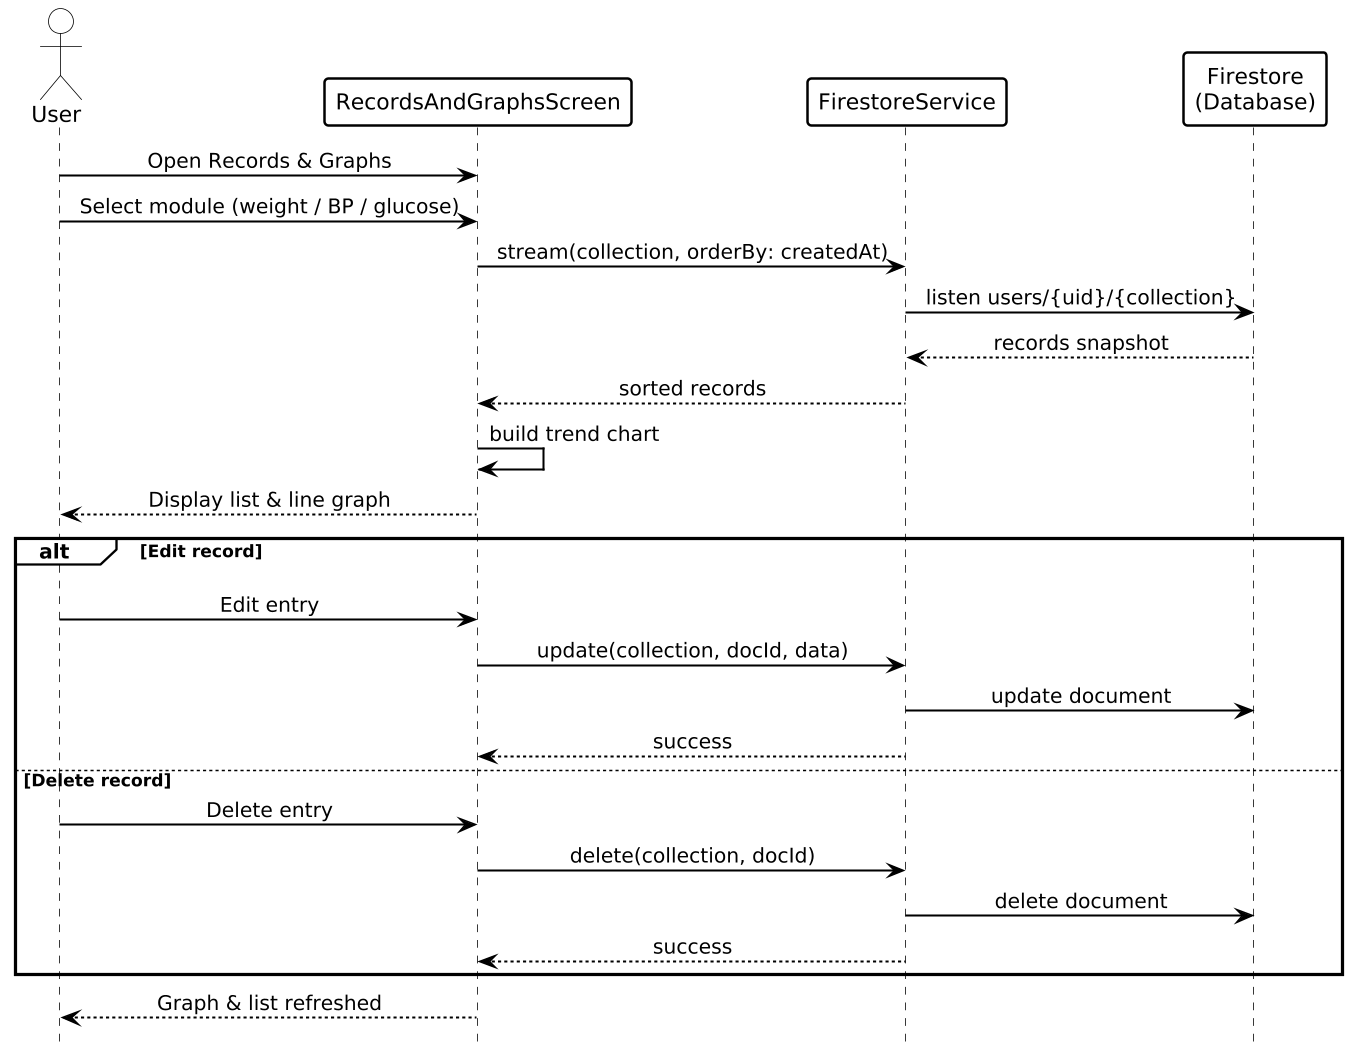

The diagram above was rendered by PlantUML. Its source (embedded in the PNG):
@startuml
hide footbox
skinparam dpi 150
skinparam shadowing false
skinparam backgroundColor white
skinparam defaultFontName SansSerif
skinparam defaultFontColor black
skinparam sequenceMessageAlign center
skinparam ArrowColor black
skinparam ArrowFontColor black
skinparam ArrowThickness 1.3
skinparam ActorBorderColor black
skinparam ActorBackgroundColor white
skinparam ActorFontColor black
skinparam ParticipantBorderColor black
skinparam ParticipantBackgroundColor white
skinparam ParticipantBorderThickness 1.6
skinparam ParticipantFontColor black
skinparam SequenceLifeLineBorderColor black
skinparam SequenceLifeLineBackgroundColor white
skinparam SequenceLifeLineBorderThickness 1.2
skinparam SequenceGroupBorderColor black
skinparam SequenceGroupBorderThickness 2
skinparam SequenceGroupBackgroundColor white
skinparam SequenceGroupHeaderFontColor black
skinparam SequenceGroupFontColor black
skinparam SequenceDividerBorderColor black
skinparam SequenceDividerBackgroundColor white
skinparam SequenceDividerFontColor black
skinparam SequenceDelayFontColor black
skinparam NoteBackgroundColor white
skinparam NoteBorderColor black
skinparam NoteFontColor black

actor User
participant RecordsAndGraphsScreen
participant FirestoreService
participant "Firestore\n(Database)" as DB

User -> RecordsAndGraphsScreen: Open Records & Graphs
User -> RecordsAndGraphsScreen: Select module (weight / BP / glucose)
RecordsAndGraphsScreen -> FirestoreService: stream(collection, orderBy: createdAt)
FirestoreService -> DB: listen users/{uid}/{collection}
DB --> FirestoreService: records snapshot
FirestoreService --> RecordsAndGraphsScreen: sorted records
RecordsAndGraphsScreen -> RecordsAndGraphsScreen: build trend chart
RecordsAndGraphsScreen --> User: Display list & line graph
alt Edit record
  User -[hidden]-> DB
  User -> RecordsAndGraphsScreen: Edit entry
  RecordsAndGraphsScreen -> FirestoreService: update(collection, docId, data)
  FirestoreService -> DB: update document
  FirestoreService --> RecordsAndGraphsScreen: success
else Delete record
  User -> RecordsAndGraphsScreen: Delete entry
  RecordsAndGraphsScreen -> FirestoreService: delete(collection, docId)
  FirestoreService -> DB: delete document
  FirestoreService --> RecordsAndGraphsScreen: success
end
RecordsAndGraphsScreen --> User: Graph & list refreshed
@enduml